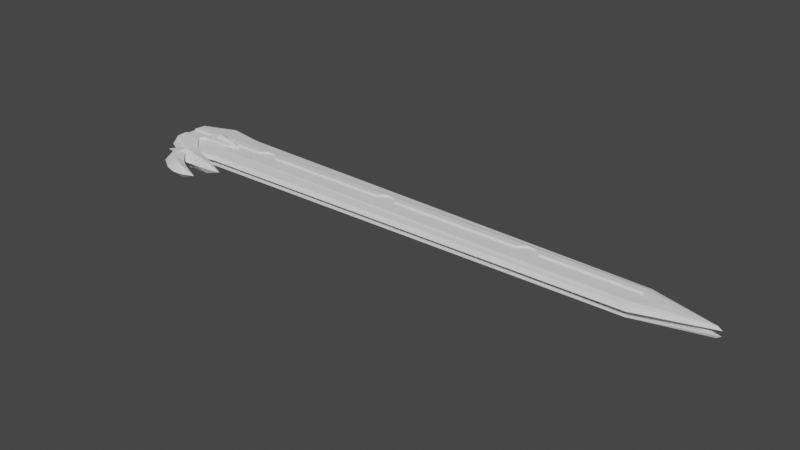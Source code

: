 # Source: crossguard9_1-4inV2.blend  (saved by Blender 2.80.75; exported with 4.5.12 LTS)
import bpy
from mathutils import Matrix  # noqa: F401  (used for matrix-valued properties, if any)

bpy.ops.wm.read_factory_settings(use_empty=True)
scene = bpy.context.scene
scene.name = 'Scene'

# ---- collections
col_sword = bpy.data.collections.new('Sword'); scene.collection.children.link(col_sword)

# ---- world
world_world = bpy.data.worlds.new('World'); scene.world = world_world
world_world.use_nodes = True; world_world.node_tree.nodes.clear()
_N = world_world.node_tree.nodes; _L = world_world.node_tree.links
n0 = _N.new('ShaderNodeOutputWorld'); n0.name = 'World Output'; n0.location = (300, 300)
n1 = _N.new('ShaderNodeBackground'); n1.name = 'Background'; n1.location = (10, 300)
n1.inputs[0].default_value = (0.05088, 0.05088, 0.05088, 1.0)
_L.new(n1.outputs[0], n0.inputs[0])
n0.is_active_output = True
world_world.color = (0.05088, 0.05088, 0.05088)
world_world.use_sun_shadow = False
world_world.sun_shadow_jitter_overblur = 0.0

# ---- meshes
me_plane = bpy.data.meshes.new('Plane')
me_plane.from_pydata([(5.949, 1.172, 0.03272), (5.728, 1.054, 0.09313), (5.949, 1.172, -0.1704), (6.281, 1.352, -0.05815), (6.281, 1.352, -0.3139), (5.728, 1.054, -0.1704), (4.62, 1.075, 0.09724), (4.62, 1.075, -0.1704), (6.536, 1.49, -0.1029), (5.628, 1.669, 0.1069), (4.467, 1.172, -0.1704), (4.467, 1.352, -0.3139), (6.536, 1.514, -0.3139), (4.613, 1.058, 0.2407), (4.613, 1.366, 0.1113), (5.781, 1.676, 0.1007), (3.332, 1.039, 0.09724), (3.332, 1.039, -0.1704), (3.332, 1.352, -0.3139), (3.332, 1.172, -0.1704), (5.949, 2.343, 0.03272), (5.728, 2.46, 0.09313), (5.789, 1.757, 0.2407), (5.949, 2.343, -0.1704), (6.281, 2.163, -0.05815), (6.281, 2.163, -0.3139), (7.15, 1.757, -0.1559), (7.15, 1.757, -0.3139), (5.728, 2.46, -0.1704), (4.62, 2.471, 0.09724), (4.62, 2.471, -0.1704), (6.536, 2.025, -0.1029), (5.628, 1.846, 0.1069), (6.165, 1.757, -0.3139), (4.467, 1.757, -0.3139), (4.467, 2.343, -0.1704), (4.467, 2.163, -0.3139), (6.536, 2.001, -0.3139), (4.613, 2.457, 0.2407), (4.613, 1.757, 0.5219), (3.438, 1.757, 0.2407), (3.532, 1.757, 0.1138), (4.613, 2.149, 0.1113), (5.781, 1.839, 0.1007), (3.332, 2.476, 0.09724), (3.332, 2.476, -0.1704), (3.332, 1.757, -0.3139), (3.332, 2.163, -0.3139), (3.332, 2.343, -0.1704), (3.332, 1.757, 0.1138), (2.864, 0.5958, 0.09724), (2.864, 0.5958, -0.1704), (5.218, -1.201, -0.3139), (5.223, -1.992, -0.08439), (3.54, -0.1865, 0.02554), (4.03, -0.5776, -0.07029), (3.109, 0.2047, 0.06139), (3.54, -0.1865, -0.2422), (3.109, 0.2047, -0.2063), (4.03, -0.5776, -0.278), (4.469, -1.84, -0.04696), (4.511, -1.222, -0.3139), (6.885, -2.192, -0.2296), (6.738, -2.046, -0.842), (8.738, -2.246, -0.842), (7.426, -2.468, -0.842), (5.96, -2.594, -0.842), (4.254, -2.655, -0.842), (5.218, -2.046, -0.842), (4.486, -2.046, -0.842), (6.709, -1.602, -0.3976), (3.383, -2.046, -0.842), (3.939, -1.154, -0.008375), (3.379, -1.243, -0.3139), (3.776, -1.822, -0.1056), (4.018, -2.287, -0.5328), (0.3562, -0.5662, -0.842), (0.3562, 0.05848, -0.2233), (5.026, -3.532, -0.842), (5.342, -4.759, -0.842), (4.168, -4.415, -0.842), (2.728, -3.491, -0.842), (5.91, -3.942, -0.842), (7.553, -4.222, -0.842), (6.481, -4.663, -0.842), (5.066, -3.194, -0.4003), (5.857, -3.673, -0.4907), (6.065, -4.249, -0.3021), (5.044, -3.914, -0.1645), (4.172, -3.476, -0.08813), (3.75, -3.145, -0.02236), (4.469, -1.851, 0.02259), (3.939, -1.163, 0.06117), (3.776, -1.83, -0.03601), (3.943, -2.076, -0.2358), (4.582, -2.756, -0.3263), (4.528, -3.106, -0.842), (3.13, -2.797, -0.06411), (3.564, -2.495, -0.009229), (3.75, -3.145, 0.06933), (3.13, -2.936, 0.02758), (3.542, -2.496, 0.08247), (2.532, -2.747, -0.0112), (3.355, -1.911, 0.06172), (3.383, -1.894, -0.05215), (2.51, -2.74, -0.08973), (5.153, -2.625, -0.842), (0.3562, 1.039, -0.1704), (0.3562, 1.037, -0.842), (0.3562, 1.172, -0.842), (0.3562, 1.352, -0.3139), (0.3562, 1.172, -0.1704), (0.3562, 1.757, -0.3139), (0.3519, 1.352, -0.842), (0.3519, 1.757, -0.842), (1.868, -0.5922, -0.2686), (0.3562, 0.5947, -0.1704), (0.3519, 2.163, -0.842), (0.3562, 2.163, -0.3139), (0.3562, 2.343, -0.1704), (0.3519, 2.343, -0.842), (0.3562, 2.476, -0.1704), (0.3519, 2.476, -0.842)], [(106, 67), (66, 106)], [(4, 12, 8, 3), (2, 4, 3, 0), (5, 2, 0, 1), (5, 1, 6, 7), (33, 12, 4), (34, 33, 4, 11), (2, 5, 7, 10), (4, 2, 10, 11), (26, 8, 12, 27), (12, 33, 27), (26, 22, 8), (1, 0, 3, 8, 15, 9), (9, 22, 13, 14), (39, 40, 13), (13, 22, 39), (14, 13, 40, 41), (9, 14, 1), (6, 1, 14), (14, 41, 6), (9, 15, 22), (22, 15, 8), (7, 6, 16, 17), (10, 7, 17, 19), (18, 11, 10, 19), (46, 34, 11, 18), (49, 16, 6, 41), (25, 24, 31, 37), (23, 20, 24, 25), (28, 21, 20, 23), (28, 30, 29, 21), (33, 25, 37), (34, 36, 25, 33), (23, 35, 30, 28), (25, 36, 35, 23), (26, 27, 37, 31), (37, 27, 33), (26, 31, 22), (21, 32, 43, 31, 24, 20), (32, 42, 38, 22), (39, 38, 40), (38, 39, 22), (42, 41, 40, 38), (32, 21, 42), (29, 42, 21), (42, 29, 41), (32, 22, 43), (22, 31, 43), (30, 45, 44, 29), (35, 48, 45, 30), (47, 48, 35, 36), (46, 47, 36, 34), (49, 41, 29, 44), (17, 16, 50, 51), (50, 56, 58, 51), (56, 54, 57, 58), (54, 55, 59, 57), (69, 61, 52, 68), (64, 62, 65), (66, 65, 62, 53), (68, 52, 70, 63), (52, 53, 62, 70), (64, 70, 62), (70, 64, 63), (61, 59, 52), (61, 69, 71, 73), (59, 55, 52), (61, 73, 59), (53, 52, 55, 60), (73, 71, 76, 77, 115), (67, 60, 75), (87, 83, 86), (85, 88, 87, 86), (83, 82, 86), (82, 78, 85, 86), (83, 87, 84), (79, 84, 87, 88), (80, 79, 88, 89), (81, 80, 89, 90), (60, 91, 93, 74), (60, 72, 92, 91), (85, 95, 89, 88), (75, 60, 74), (96, 95, 85, 78), (96, 67, 95), (60, 55, 72), (92, 93, 91), (90, 97, 81), (90, 98, 101, 99), (97, 90, 99, 100), (100, 99, 101), (94, 90, 89, 95), (93, 94, 75, 74), (75, 94, 95, 67), (90, 94, 98), (101, 103, 102, 100), (104, 103, 101, 98), (93, 104, 98, 94), (97, 100, 102, 105), (60, 67, 66, 53), (108, 107, 116, 77, 76), (46, 18, 110, 112), (19, 17, 107, 111), (18, 19, 111, 110), (109, 111, 107, 108), (113, 110, 111, 109), (112, 110, 113, 114), (57, 59, 73), (58, 57, 73, 115), (17, 51, 116, 107), (51, 58, 115, 77, 116), (118, 47, 46, 112), (117, 118, 112, 114), (48, 47, 118, 119), (120, 119, 118, 117), (121, 45, 48, 119), (120, 122, 121, 119)])
_uv = me_plane.uv_layers.new(name='UVMap')
_uv.uv.foreach_set('vector', [0.0, 0.0, 0.0, 0.0, 0.0, 0.0, 0.0, 0.0, 0.0, 0.0, 0.0, 0.0, 0.0, 0.0, 0.0, 0.0, 0.0, 0.0, 0.0, 0.0, 0.0, 0.0, 0.0, 0.0, 0.0, 0.0, 0.0, 0.0, 0.0, 0.0, 0.0, 0.0, 0.0, 0.0, 0.0, 0.0, 0.0, 0.0, 0.0, 0.0, 0.0, 0.0, 0.0, 0.0, 0.0, 0.0, 0.0, 0.0, 0.0, 0.0, 0.0, 0.0, 0.0, 0.0, 0.0, 0.0, 0.0, 0.0, 0.0, 0.0, 0.0, 0.0, 0.0, 0.0, 0.0, 0.0, 0.0, 0.0, 0.0, 0.0, 0.0, 0.0, 0.0, 0.0, 0.0, 0.0, 0.0, 0.0, 0.0, 0.0, 0.0, 0.0, 0.0, 0.0, 0.0, 0.0, 0.0, 0.0, 0.0, 0.0, 0.0, 0.0, 0.0, 0.0, 0.0, 0.0, 0.0, 0.0, 0.0, 0.0, 0.0, 0.0, 0.0, 0.0, 0.0, 0.0, 0.0, 0.0, 0.0, 0.0, 0.0, 0.0, 0.0, 0.0, 0.0, 0.0, 0.0, 0.0, 0.0, 0.0, 0.0, 0.0, 0.0, 0.0, 0.0, 0.0, 0.0, 0.0, 0.0, 0.0, 0.0, 0.0, 0.0, 0.0, 0.0, 0.0, 0.0, 0.0, 0.0, 0.0, 0.0, 0.0, 0.0, 0.0, 0.0, 0.0, 0.0, 0.0, 0.0, 0.0, 0.0, 0.0, 0.0, 0.0, 0.0, 0.0, 0.0, 0.0, 0.0, 0.0, 0.0, 0.0, 0.0, 0.0, 0.0, 0.0, 0.0, 0.0, 0.0, 0.0, 0.0, 0.0, 0.0, 0.0, 0.0, 0.0, 0.0, 0.0, 0.0, 0.0, 0.0, 0.0, 0.0, 0.0, 0.0, 0.0, 0.0, 0.0, 0.0, 0.0, 0.0, 0.0, 0.0, 0.0, 0.0, 0.0, 0.0, 0.0, 0.0, 0.0, 0.0, 0.0, 0.0, 0.0, 0.0, 0.0, 0.0, 0.0, 0.0, 0.0, 0.0, 0.0, 0.0, 0.0, 0.0, 0.0, 0.0, 0.0, 0.0, 0.0, 0.0, 0.0, 0.0, 0.0, 0.0, 0.0, 0.0, 0.0, 0.0, 0.0, 0.0, 0.0, 0.0, 0.0, 0.0, 0.0, 0.0, 0.0, 0.0, 0.0, 0.0, 0.0, 0.0, 0.0, 0.0, 0.0, 0.0, 0.0, 0.0, 0.0, 0.0, 0.0, 0.0, 0.0, 0.0, 0.0, 0.0, 0.0, 0.0, 0.0, 0.0, 0.0, 0.0, 0.0, 0.0, 0.0, 0.0, 0.0, 0.0, 0.0, 0.0, 0.0, 0.0, 0.0, 0.0, 0.0, 0.0, 0.0, 0.0, 0.0, 0.0, 0.0, 0.0, 0.0, 0.0, 0.0, 0.0, 0.0, 0.0, 0.0, 0.0, 0.0, 0.0, 0.0, 0.0, 0.0, 0.0, 0.0, 0.0, 0.0, 0.0, 0.0, 0.0, 0.0, 0.0, 0.0, 0.0, 0.0, 0.0, 0.0, 0.0, 0.0, 0.0, 0.0, 0.0, 0.0, 0.0, 0.0, 0.0, 0.0, 0.0, 0.0, 0.0, 0.0, 0.0, 0.0, 0.0, 0.0, 0.0, 0.0, 0.0, 0.0, 0.0, 0.0, 0.0, 0.0, 0.0, 0.0, 0.0, 0.0, 0.0, 0.0, 0.0, 0.0, 0.0, 0.0, 0.0, 0.0, 0.0, 0.0, 0.0, 0.0, 0.0, 0.0, 0.0, 0.0, 0.0, 0.0, 0.0, 0.0, 0.0, 0.0, 0.0, 0.0, 0.0, 0.0, 0.0, 0.0, 0.0, 0.0, 0.0, 0.0, 0.0, 0.0, 0.0, 0.0, 0.0, 0.0, 0.0, 0.0, 0.0, 0.0, 0.0, 0.0, 0.0, 0.0, 0.0, 0.0, 0.0, 0.0, 0.0, 0.0, 0.0, 0.0, 0.0, 0.0, 0.0, 0.0, 0.0, 0.0, 0.0, 0.0, 0.0, 0.0, 0.0, 0.0, 0.0, 0.0, 0.0, 0.0, 0.0, 0.0, 0.0, 0.0, 0.0, 0.0, 0.0, 0.0, 0.0, 0.0, 0.0, 0.0, 0.0, 0.0, 0.0, 0.0, 0.0, 0.0, 0.0, 0.0, 0.0, 0.0, 0.0, 0.0, 0.0, 0.0, 0.0, 0.0, 0.0, 0.0, 0.0, 0.0, 0.0, 0.0, 0.0, 0.0, 0.0, 0.0, 0.0, 0.0, 0.0, 0.0, 0.0, 0.0, 0.0, 0.0, 0.0, 0.0, 0.0, 0.0, 0.0, 0.0, 0.0, 0.0, 0.0, 0.0, 0.0, 0.0, 0.0, 0.0, 0.0, 0.0, 0.0, 0.0, 0.0, 0.0, 0.0, 0.0, 0.0, 0.0, 0.0, 0.0, 0.0, 0.0, 0.0, 0.0, 0.0, 0.0, 0.0, 0.0, 0.0, 0.0, 0.0, 0.0, 0.0, 0.0, 0.0, 0.0, 0.0, 0.0, 0.0, 0.0, 0.0, 0.0, 0.0, 0.0, 0.0, 0.0, 0.0, 0.0, 0.0, 0.0, 0.0, 0.0, 0.0, 0.0, 0.0, 0.0, 0.0, 0.0, 0.0, 0.0, 0.0, 0.0, 0.0, 0.0, 0.0, 0.0, 0.0, 0.0, 0.0, 0.0, 0.0, 0.0, 0.0, 0.0, 0.0, 0.0, 0.0, 0.0, 0.0, 0.0, 0.0, 0.0, 0.0, 0.0, 0.0, 0.0, 0.0, 0.0, 0.0, 0.0, 0.0, 0.0, 0.0, 0.0, 0.0, 0.0, 0.0, 0.0, 0.0, 0.0, 0.0, 0.0, 0.0, 0.0, 0.0, 0.0, 0.0, 0.0, 0.0, 0.0, 0.0, 0.0, 0.0, 0.0, 0.0, 0.0, 0.0, 0.0, 0.0, 0.0, 0.0, 0.0, 0.0, 0.0, 0.0, 0.0, 0.0, 0.0, 0.0, 0.0, 0.0, 0.0, 0.0, 0.0, 0.0, 0.0, 0.0, 0.0, 0.0, 0.0, 0.0, 0.0, 0.0, 0.0, 0.0, 0.0, 0.0, 0.0, 0.0, 0.0, 0.0, 0.0, 0.0, 0.0, 0.0, 0.0, 0.0, 0.0, 0.0, 0.0, 0.0, 0.0, 0.0, 0.0, 0.0, 0.0, 0.0, 0.0, 0.0, 0.0, 0.0, 0.0, 0.0, 0.0, 0.0, 0.0, 0.0, 0.0, 0.0, 0.0, 0.0, 0.0, 0.0, 0.0, 0.0, 0.0, 0.0, 0.0, 0.0, 0.0, 0.0, 0.0, 0.0, 0.0, 0.0, 0.0, 0.0, 0.0, 0.0, 0.0, 0.0, 0.0, 0.0, 0.0, 0.0, 0.0, 0.0, 0.0, 0.0, 0.0, 0.0, 0.0, 0.0, 0.0, 0.0, 0.0, 0.0, 0.0, 0.0, 0.0, 0.0, 0.0, 0.0, 0.0, 0.0, 0.0, 0.0, 0.0, 0.0, 0.0, 0.0, 0.0, 0.0, 0.0, 0.0, 0.0, 0.0, 0.0, 0.0, 0.0, 0.0, 0.0, 0.0, 0.0, 0.0, 0.0, 0.0, 0.0, 0.0, 0.0, 0.0, 0.0, 0.0, 0.0, 0.0, 0.0, 0.0, 0.0, 0.0, 0.0, 0.0, 0.0, 0.0, 0.0, 0.0, 0.0, 0.0, 0.0, 0.0, 0.0, 0.0, 0.0, 0.0, 0.0, 0.0, 0.0, 0.0, 0.0, 0.0, 0.0, 0.0, 0.0, 0.0, 0.0, 0.0, 0.0, 0.0, 0.0, 0.0, 0.0, 0.0, 0.0, 0.0, 0.0, 0.0, 0.0, 0.0, 0.0, 0.0, 0.0, 0.0, 0.0, 0.0, 0.0, 0.0, 0.0, 0.0, 0.0, 0.0, 0.0, 0.0, 0.0, 0.0, 0.0, 0.0, 0.0, 0.0, 0.0, 0.0, 0.0, 0.0, 0.0, 0.0, 0.0, 0.0, 0.0, 0.0, 0.0, 0.0, 0.0, 0.0, 0.0, 0.0, 0.0, 0.0, 0.0, 0.0, 0.0, 0.0, 0.0, 0.0, 0.0, 0.0, 0.0, 0.0, 0.0, 0.0, 0.0, 0.0, 0.0, 0.0, 0.0, 0.0, 0.0, 0.0, 0.0, 0.0, 0.0, 0.0, 0.0, 0.0, 0.0, 0.0, 0.0, 0.0, 0.0, 0.0, 0.0, 0.0, 0.0, 0.0, 0.0, 0.0, 0.0, 0.0, 0.0, 0.0, 0.0, 0.0, 0.0, 0.0, 0.0, 0.0, 0.0, 0.0, 0.0, 0.0, 0.0, 0.0, 0.0, 0.0, 0.0, 0.0, 0.0, 0.0, 0.0, 0.0, 0.0, 0.0, 0.0, 0.0, 0.0, 0.0, 0.0])
me_plane.use_remesh_preserve_volume = False
me_plane.use_remesh_preserve_attributes = False
me_plane.use_mirror_vertex_groups = False
me_plane.update()
me_plane_003 = bpy.data.meshes.new('Plane.003')
me_plane_003.from_pydata([(12.43, 0.925, -0.4096), (12.43, 0.8515, -0.4096), (12.45, 0.7807, -0.4096), (12.49, 0.7156, -0.4096), (12.54, 0.6584, -0.4096), (12.59, 0.6115, -0.4096), (12.66, 0.5767, -0.4096), (12.73, 0.5553, -0.4096), (12.8, 0.548, -0.4096), (12.88, 0.5553, -0.4096), (12.95, 0.5767, -0.4096), (13.01, 0.6115, -0.4096), (13.07, 0.6584, -0.4096), (13.12, 0.7156, -0.4096), (13.15, 0.7807, -0.4096), (13.17, 0.8515, -0.4096), (13.18, 0.925, -0.4096), (7.713, 0.925, -0.4096), (7.721, 0.8515, -0.4096), (7.742, 0.7807, -0.4096), (7.777, 0.7156, -0.4096), (7.824, 0.6584, -0.4096), (7.881, 0.6115, -0.4096), (7.946, 0.5767, -0.4096), (8.017, 0.5553, -0.4096), (8.09, 0.548, -0.4096), (8.164, 0.5553, -0.4096), (8.235, 0.5767, -0.4096), (8.3, 0.6115, -0.4096), (8.357, 0.6584, -0.4096), (8.404, 0.7156, -0.4096), (8.439, 0.7807, -0.4096), (8.46, 0.8515, -0.4096), (8.467, 0.925, -0.4096), (3.001, 0.925, -0.4096), (3.008, 0.8515, -0.4096), (3.03, 0.7807, -0.4096), (3.065, 0.7156, -0.4096), (3.111, 0.6584, -0.4096), (3.169, 0.6115, -0.4096), (3.234, 0.5767, -0.4096), (3.305, 0.5553, -0.4096), (3.378, 0.548, -0.4096), (3.452, 0.5553, -0.4096), (3.522, 0.5767, -0.4096), (3.587, 0.6115, -0.4096), (3.645, 0.6584, -0.4096), (3.692, 0.7156, -0.4096), (3.726, 0.7807, -0.4096), (3.748, 0.8515, -0.4096), (3.755, 0.925, -0.4096), (0.1122, 0.7919, -0.4096), (0.1122, 0.7328, -0.3625), (16.11, 0.7328, -0.3625), (0.1122, 0.5437, -0.3625), (16.11, 0.5437, -0.3625), (2.195, 0.1231, -0.4096), (16.11, 0.3994, -0.4096), (16.11, 0.7919, -0.4096), (16.11, 0.7328, -0.3625), (16.11, 0.7328, -0.3625), (16.4, 0.6794, -0.3625), (2.168, 0.5437, -0.3625), (0.1076, 0.3712, -0.3799), (1.088, -0.06017, -0.4096), (2.195, -0.01187, -0.4964), (16.11, 0.2643, -0.4964), (0.1122, 0.2611, -0.4964), (1.088, -0.1952, -0.4964), (0.1122, 0.7919, -0.4964), (0.1122, 0.7328, -0.4096), (0.1122, 0.7328, -0.4299), (0.1122, 0.5437, -0.4299), (0.1122, 0.3712, -0.4964), (0.1122, 0.925, -0.4096), (16.11, 0.925, -0.4096), (16.11, 0.925, -0.4096), (16.11, 0.925, -0.4096), (16.4, 0.925, -0.3625), (16.75, 0.925, -0.3625), (18.09, 0.925, -0.4096), (18.22, 0.925, -0.4964), (0.1122, 0.925, -0.4964), (16.34, 0.925, -0.4096), (2.195, 0.7328, -0.4299), (2.195, 0.7919, -0.4964), (2.195, 0.925, -0.4964), (3.755, 0.925, -0.4096), (3.748, 0.8515, -0.4096), (3.73, 0.7919, -0.4096), (3.726, 0.7807, -0.4007), (3.692, 0.7156, -0.3625), (3.701, 0.7328, -0.3625), (3.645, 0.6584, -0.3625), (3.587, 0.6115, -0.3625), (3.522, 0.5767, -0.3625), (3.452, 0.5553, -0.3625), (3.378, 0.548, -0.3625), (3.305, 0.5553, -0.3625), (3.234, 0.5767, -0.3625), (3.169, 0.6115, -0.3625), (3.111, 0.6584, -0.3625), (3.065, 0.7156, -0.3625), (3.055, 0.7328, -0.3625), (3.03, 0.7807, -0.4007), (3.001, 0.925, -0.4096), (3.008, 0.8515, -0.4096), (3.026, 0.7919, -0.4096), (8.467, 0.925, -0.4096), (8.46, 0.8515, -0.4096), (8.442, 0.7919, -0.4096), (8.439, 0.7807, -0.4007), (8.413, 0.7328, -0.3625), (8.404, 0.7156, -0.3625), (8.357, 0.6584, -0.3625), (8.3, 0.6115, -0.3625), (8.235, 0.5767, -0.3625), (8.164, 0.5553, -0.3625), (8.09, 0.548, -0.3625), (8.017, 0.5553, -0.3625), (7.946, 0.5767, -0.3625), (7.881, 0.6115, -0.3625), (7.824, 0.6584, -0.3625), (7.768, 0.7328, -0.3625), (7.777, 0.7156, -0.3625), (7.742, 0.7807, -0.4007), (7.713, 0.925, -0.4096), (7.721, 0.8515, -0.4096), (7.739, 0.7919, -0.4096), (13.18, 0.925, -0.4096), (13.17, 0.8515, -0.4096), (13.15, 0.7919, -0.4096), (13.15, 0.7807, -0.4007), (13.12, 0.7156, -0.3625), (13.13, 0.7328, -0.3625), (13.07, 0.6584, -0.3625), (13.01, 0.6115, -0.3625), (12.95, 0.5767, -0.3625), (12.88, 0.5553, -0.3625), (12.8, 0.548, -0.3625), (12.73, 0.5553, -0.3625), (12.66, 0.5767, -0.3625), (12.59, 0.6115, -0.3625), (12.54, 0.6584, -0.3625), (12.49, 0.7156, -0.3625), (12.48, 0.7328, -0.3625), (12.45, 0.7807, -0.4007), (12.43, 0.925, -0.4096), (12.43, 0.8515, -0.4096), (12.45, 0.7919, -0.4096), (2.195, 0.5437, -0.4299), (2.195, 0.3712, -0.4964), (2.195, 0.2611, -0.4964), (16.11, 0.925, -0.4964), (16.11, 0.7919, -0.4964), (16.11, 0.7328, -0.4299), (16.11, 0.5437, -0.4299), (16.11, 0.3712, -0.4964), (16.11, 0.2611, -0.4964), (17.95, 0.925, -0.4964), (17.57, 0.925, -0.4743), (17.0, 0.925, -0.4743), (16.69, 0.925, -0.4964)], [(19, 108), (2, 16), (152, 158)], [(11, 136, 135, 12), (12, 135, 133, 13), (13, 133, 134, 132, 14), (0, 147, 148, 1), (14, 132, 131, 130, 15), (1, 148, 149, 146, 2), (15, 130, 129, 16), (2, 146, 145, 144, 3), (3, 144, 143, 4), (4, 143, 142, 5), (5, 142, 141, 6), (6, 141, 140, 7), (7, 140, 139, 8), (8, 139, 138, 9), (9, 138, 137, 10), (10, 137, 136, 11), (28, 115, 114, 29), (29, 114, 113, 30), (30, 113, 112, 111, 31), (17, 126, 127, 18), (31, 111, 110, 109, 32), (18, 127, 128, 125, 19), (32, 109, 108, 33), (19, 125, 123, 124, 20), (20, 124, 122, 21), (21, 122, 121, 22), (22, 121, 120, 23), (23, 120, 119, 24), (24, 119, 118, 25), (25, 118, 117, 26), (26, 117, 116, 27), (27, 116, 115, 28), (45, 94, 93, 46), (46, 93, 91, 47), (47, 91, 92, 90, 48), (34, 105, 106, 35), (48, 90, 89, 88, 49), (35, 106, 107, 104, 36), (49, 88, 87, 50), (36, 104, 103, 102, 37), (37, 102, 101, 38), (38, 101, 100, 39), (39, 100, 99, 40), (40, 99, 98, 41), (41, 98, 97, 42), (42, 97, 96, 43), (43, 96, 95, 44), (44, 95, 94, 45), (51, 107, 106, 105, 74), (53, 134, 133, 135, 136, 137, 138, 139, 140, 141, 142, 143, 144, 145, 112, 113, 114, 115, 116, 117, 118, 119, 120, 121, 122, 124, 123, 92, 91, 93, 94, 95, 96, 97, 98, 99, 100, 101, 102, 103, 52, 54, 62, 55), (57, 55, 62, 56), (53, 55, 61, 78, 60, 59), (57, 80, 79, 61, 55), (58, 60, 78, 83), (78, 61, 79), (56, 62, 54, 63, 64), (56, 64, 68, 65), (64, 63, 67, 68), (80, 57, 66, 81), (57, 56, 65, 66), (51, 74, 82, 69), (52, 51, 70), (69, 71, 70, 51), (67, 63, 73), (73, 63, 54, 72), (54, 52, 70, 71, 72), (151, 73, 72, 150), (150, 72, 71, 84), (84, 71, 69, 85), (86, 85, 69, 82), (87, 88, 89, 128, 127, 126), (103, 104, 107, 51, 52), (123, 125, 128, 89, 90, 92), (108, 109, 110, 149, 148, 147), (145, 146, 149, 110, 111, 112), (76, 75, 58, 83, 77), (60, 58, 131, 132, 134), (130, 131, 58, 75, 129), (109, 108, 126, 127, 128, 19, 20, 21, 22, 23, 24, 25, 26, 27, 28, 29, 30, 31, 110), (147, 148, 149, 2, 3, 4, 5, 6, 7, 8, 9, 10, 11, 12, 13, 14, 131, 130, 16, 129), (105, 106, 107, 36, 37, 38, 39, 40, 41, 42, 43, 44, 45, 46, 47, 48, 89, 49, 88, 87), (151, 152, 67, 73), (65, 68, 67, 152), (154, 85, 86, 153), (155, 84, 85, 154), (156, 150, 84, 155), (157, 151, 150, 156), (66, 65, 152, 151, 157), (81, 66, 157, 159), (160, 159, 157, 156), (161, 160, 156, 155), (162, 161, 155, 154), (154, 153, 162)])
_uv = me_plane_003.uv_layers.new(name='UVMap')
_uv.uv.foreach_set('vector', [0.0, 0.0, 0.0, 0.0, 0.0, 0.0, 0.0, 0.0, 0.0, 0.0, 0.0, 0.0, 0.0, 0.0, 0.0, 0.0, 0.0, 0.0, 0.0, 0.0, 0.0, 0.0, 0.0, 0.0, 0.0, 0.0, 0.0, 0.0, 0.0, 0.0, 0.0, 0.0, 0.0, 0.0, 0.0, 0.0, 0.0, 0.0, 0.0, 0.0, 0.0, 0.0, 0.0, 0.0, 0.0, 0.0, 0.0, 0.0, 0.0, 0.0, 0.0, 0.0, 0.0, 0.0, 0.0, 0.0, 0.0, 0.0, 0.0, 0.0, 0.0, 0.0, 0.0, 0.0, 0.0, 0.0, 0.0, 0.0, 0.0, 0.0, 0.0, 0.0, 0.0, 0.0, 0.0, 0.0, 0.0, 0.0, 0.0, 0.0, 0.0, 0.0, 0.0, 0.0, 0.0, 0.0, 0.0, 0.0, 0.0, 0.0, 0.0, 0.0, 0.0, 0.0, 0.0, 0.0, 0.0, 0.0, 0.0, 0.0, 0.0, 0.0, 0.0, 0.0, 0.0, 0.0, 0.0, 0.0, 0.0, 0.0, 0.0, 0.0, 0.0, 0.0, 0.0, 0.0, 0.0, 0.0, 0.0, 0.0, 0.0, 0.0, 0.0, 0.0, 0.0, 0.0, 0.0, 0.0, 0.0, 0.0, 0.0, 0.0, 0.0, 0.0, 0.0, 0.0, 0.0, 0.0, 0.0, 0.0, 0.0, 0.0, 0.0, 0.0, 0.0, 0.0, 0.0, 0.0, 0.0, 0.0, 0.0, 0.0, 0.0, 0.0, 0.0, 0.0, 0.0, 0.0, 0.0, 0.0, 0.0, 0.0, 0.0, 0.0, 0.0, 0.0, 0.0, 0.0, 0.0, 0.0, 0.0, 0.0, 0.0, 0.0, 0.0, 0.0, 0.0, 0.0, 0.0, 0.0, 0.0, 0.0, 0.0, 0.0, 0.0, 0.0, 0.0, 0.0, 0.0, 0.0, 0.0, 0.0, 0.0, 0.0, 0.0, 0.0, 0.0, 0.0, 0.0, 0.0, 0.0, 0.0, 0.0, 0.0, 0.0, 0.0, 0.0, 0.0, 0.0, 0.0, 0.0, 0.0, 0.0, 0.0, 0.0, 0.0, 0.0, 0.0, 0.0, 0.0, 0.0, 0.0, 0.0, 0.0, 0.0, 0.0, 0.0, 0.0, 0.0, 0.0, 0.0, 0.0, 0.0, 0.0, 0.0, 0.0, 0.0, 0.0, 0.0, 0.0, 0.0, 0.0, 0.0, 0.0, 0.0, 0.0, 0.0, 0.0, 0.0, 0.0, 0.0, 0.0, 0.0, 0.0, 0.0, 0.0, 0.0, 0.0, 0.0, 0.0, 0.0, 0.0, 0.0, 0.0, 0.0, 0.0, 0.0, 0.0, 0.0, 0.0, 0.0, 0.0, 0.0, 0.0, 0.0, 0.0, 0.0, 0.0, 0.0, 0.0, 0.0, 0.0, 0.0, 0.0, 0.0, 0.0, 0.0, 0.0, 0.0, 0.0, 0.0, 0.0, 0.0, 0.0, 0.0, 0.0, 0.0, 0.0, 0.0, 0.0, 0.0, 0.0, 0.0, 0.0, 0.0, 0.0, 0.0, 0.0, 0.0, 0.0, 0.0, 0.0, 0.0, 0.0, 0.0, 0.0, 0.0, 0.0, 0.0, 0.0, 0.0, 0.0, 0.0, 0.0, 0.0, 0.0, 0.0, 0.0, 0.0, 0.0, 0.0, 0.0, 0.0, 0.0, 0.0, 0.0, 0.0, 0.0, 0.0, 0.0, 0.0, 0.0, 0.0, 0.0, 0.0, 0.0, 0.0, 0.0, 0.0, 0.0, 0.0, 0.0, 0.0, 0.0, 0.0, 0.0, 0.0, 0.0, 0.0, 0.0, 0.0, 0.0, 0.0, 0.0, 0.0, 0.0, 0.0, 0.0, 0.0, 0.0, 0.0, 0.0, 0.0, 0.0, 0.0, 0.0, 0.0, 0.0, 0.0, 0.0, 0.0, 0.0, 0.0, 0.0, 0.0, 0.0, 0.0, 0.0, 0.0, 0.0, 0.0, 0.0, 0.0, 0.0, 0.0, 0.0, 0.0, 0.0, 0.0, 0.0, 0.0, 0.0, 0.0, 0.0, 0.0, 0.0, 0.0, 0.0, 0.0, 0.0, 0.2299, 0.0, 0.229, 0.4474, 0.2286, 1.0, 0.0, 1.0, 1.0, 0.0, 0.7667, 0.0, 0.7756, 0.0, 0.8045, 0.0, 0.828, 0.0, 0.8451, 0.0, 0.855, 0.0, 0.8569, 0.0, 0.8504, 0.0, 0.8353, 0.0, 0.812, 0.0, 0.781, 0.0, 0.7436, 0.0, 0.7324, 0.0, 0.5162, 0.0, 0.5351, 0.0, 0.5972, 0.0, 0.648, 0.0, 0.6853, 0.0, 0.7077, 0.0, 0.7138, 0.0, 0.7031, 0.0, 0.6756, 0.0, 0.632, 0.0, 0.5738, 0.0, 0.5032, 0.0, 0.4819, 0.0, 0.2658, 0.0, 0.2947, 0.0, 0.3899, 0.0, 0.4679, 0.0, 0.5255, 0.0, 0.5604, 0.0, 0.5707, 0.0, 0.5558, 0.0, 0.5158, 0.0, 0.4519, 0.0, 0.3665, 0.0, 0.2627, 0.0, 0.2315, 0.0, 0.0, 0.0, 0.0, 0.0, 0.5, 0.0, 1.0, 0.0, 1.0, 0.0, 1.0, 0.0, 0.5, 0.0, 0.0, 0.0, 1.0, 0.0, 1.0, 0.0, 1.0, 0.0, 1.0, 0.0, 1.0, 0.0, 1.0, 0.0, 1.0, 0.0, 0.0, 0.0, 0.0, 0.0, 1.0, 0.0, 1.0, 0.0, 0.0, 0.0, 1.0, 0.0, 1.0, 0.0, 0.0, 0.0, 1.0, 0.0, 1.0, 0.0, 0.0, 0.0, 0.0, 0.0, 0.5, 0.0, 0.0, 0.0, 0.0, 0.0, 0.0, 0.0, 0.0, 0.0, 0.0, 0.0, 0.0, 0.0, 0.0, 0.0, 0.0, 0.0, 0.0, 0.0, 0.0, 0.0, 0.0, 0.0, 0.0, 0.0, 1.0, 0.0, 1.0, 0.0, 0.0, 0.0, 1.0, 0.0, 0.0, 0.0, 0.0, 0.0, 1.0, 0.0, 0.0, 0.0, 0.0, 1.0, 0.0, 0.0, 0.0, 0.0, 0.0, 0.0, 0.0, 0.0, 0.0, 0.0, 0.0, 0.0, 0.0, 0.0, 0.0, 0.0, 0.0, 0.0, 0.0, 0.0, 0.0, 0.0, 0.0, 0.0, 0.0, 0.0, 0.0, 0.0, 0.0, 0.0, 0.0, 0.0, 0.0, 0.0, 0.0, 0.0, 0.0, 0.0, 0.0, 0.0, 0.0, 0.0, 0.0, 0.0, 0.0, 0.0, 0.0, 0.0, 0.0, 0.0, 0.0, 0.0, 0.0, 0.0, 0.0, 0.0, 0.0, 0.0, 0.0, 0.0, 0.0, 0.0, 0.0, 0.0, 0.0, 0.0, 0.0, 0.0, 0.0, 0.0, 0.0, 0.0, 0.0, 0.0, 0.2687, 1.0, 0.2683, 0.4474, 0.2673, 0.0, 0.4804, 0.0, 0.4794, 0.4474, 0.4791, 1.0, 0.2315, 0.0, 0.2301, 0.0, 0.2299, 0.0, 0.0, 0.0, 0.0, 0.0, 0.4819, 0.0, 0.4806, 0.0, 0.4804, 0.0, 0.2673, 0.0, 0.2671, 0.0, 0.2658, 0.0, 0.5191, 1.0, 0.5187, 0.4474, 0.5178, 0.0, 0.7309, 0.0, 0.7299, 0.4474, 0.7295, 1.0, 0.7324, 0.0, 0.731, 0.0, 0.7309, 0.0, 0.5178, 0.0, 0.5176, 0.0, 0.5162, 0.0, 0.0, 0.0, 0.0, 0.0, 0.0, 0.0, 0.0, 0.0, 0.0, 0.0, 1.0, 0.0, 0.0, 0.0, 0.0, 0.0, 0.0, 0.0, 0.0, 0.0, 0.0, 0.0, 0.0, 0.0, 0.0, 0.0, 0.0, 0.0, 0.0, 0.0, 0.0, 0.0, 0.0, 0.0, 0.0, 0.0, 0.0, 0.0, 0.0, 0.0, 0.0, 0.0, 0.0, 0.0, 0.0, 0.0, 0.0, 0.0, 0.0, 0.0, 0.0, 0.0, 0.0, 0.0, 0.0, 0.0, 0.0, 0.0, 0.0, 0.0, 0.0, 0.0, 0.0, 0.0, 0.0, 0.0, 0.0, 0.0, 0.0, 0.0, 0.0, 0.0, 0.0, 0.0, 0.0, 0.0, 0.0, 0.0, 0.0, 0.0, 0.0, 0.0, 0.0, 0.0, 0.0, 0.0, 0.0, 0.0, 0.0, 0.0, 0.0, 0.0, 0.0, 0.0, 0.0, 0.0, 0.0, 0.0, 0.0, 0.0, 0.0, 0.0, 0.0, 0.0, 0.0, 0.0, 0.0, 0.0, 0.0, 0.0, 0.0, 0.0, 0.0, 0.0, 0.0, 0.0, 0.0, 0.0, 0.0, 0.0, 0.0, 0.0, 0.0, 0.0, 0.0, 0.0, 0.0, 0.0, 0.0, 0.0, 0.0, 0.0, 0.0, 0.0, 0.0, 0.0, 0.0, 0.0, 0.0, 0.0, 0.0, 0.0, 0.0, 0.0, 0.0, 0.0, 0.0, 0.0, 0.0, 0.0, 0.0, 0.0, 0.0, 0.0, 0.0, 0.0, 0.0, 0.0, 0.0, 0.0, 0.0, 0.0, 0.0, 0.0, 0.0, 0.0, 0.0, 0.0, 0.0, 0.0, 0.0, 0.0, 0.0, 0.0, 0.0, 0.0, 0.0, 0.0, 0.0, 0.0, 0.0, 0.0, 0.0, 0.0, 0.0, 0.0, 0.0, 0.0, 0.0, 0.0, 0.0, 0.0, 0.0, 0.0, 0.0, 0.0, 1.0, 0.0, 0.0, 0.0, 0.0, 0.0, 0.0, 0.0, 0.0, 0.0, 0.0, 0.0, 1.0, 0.0, 0.0, 0.0, 0.0, 0.0, 0.0, 0.0, 0.0, 0.0, 0.0, 0.0, 0.0, 0.0, 0.0, 0.0, 0.0, 0.0, 0.0, 0.0, 0.0, 0.0, 0.0, 0.0, 0.0, 0.0, 0.0, 0.0, 0.0, 0.0, 0.0, 0.0, 0.0, 0.0, 0.0, 0.0])
me_plane_003.use_remesh_preserve_volume = False
me_plane_003.use_remesh_preserve_attributes = False
me_plane_003.use_mirror_vertex_groups = False
me_plane_003.update()

# ---- objects
ob_hilt = bpy.data.objects.new('hilt', me_plane)
ob_empty = bpy.data.objects.new('Empty', None)
ob_sword = bpy.data.objects.new('sword', me_plane_003)

# ---- transforms, parenting, visibility, modifiers, constraints
ob_hilt.location = (56.23, -24.49, 11.73)
ob_hilt.scale = (13.93, 13.93, 13.93)
ob_hilt.lineart.crease_threshold = 0.0
_m = ob_hilt.modifiers.new('Mirror', 'MIRROR')
_m.use_axis = (False, False, True)
_m.use_clip = True
_m.mirror_object = ob_empty
ob_empty.location = (0.0, 0.0, 0.0)
ob_empty.empty_display_type = 'SINGLE_ARROW'
ob_empty.lineart.crease_threshold = 0.0
ob_sword.location = (56.63, -39.26, 24.25)
ob_sword.scale = (42.44, 42.44, 42.44)
ob_sword.lineart.crease_threshold = 0.0
_m = ob_sword.modifiers.new('Mirror', 'MIRROR')
_m.use_axis = (False, True, True)
_m.use_clip = True
_m.mirror_object = ob_empty

# ---- collection membership
scene.collection.objects.link(ob_hilt)
col_sword.objects.link(ob_empty)
col_sword.objects.link(ob_sword)

# ---- scene / render settings (as saved in the file)
scene.frame_start = 1; scene.frame_end = 250; scene.frame_set(2)
scene.render.engine = 'BLENDER_EEVEE_NEXT'
scene.cycles.use_denoising = False
scene.cycles.samples = 128
scene.cycles.sampling_pattern = 'TABULATED_SOBOL'
scene.cycles.use_adaptive_sampling = False
scene.cycles.use_light_tree = False
scene.view_settings.view_transform = 'Filmic'
bpy.context.view_layer.update()

# ---- added for rendering (the .blend has no active camera and no usable light): camera, sun
cam_auto = bpy.data.cameras.new('AutoCamera')
cam_auto.lens = 50.0
cam_auto.sensor_width = 36.0
cam_auto.clip_end = 12701.4
ob_auto_camera = bpy.data.objects.new('AutoCamera', cam_auto)
scene.collection.objects.link(ob_auto_camera)
ob_auto_camera.location = (1169.34, -890.107, 578.983)
ob_auto_camera.rotation_euler = (1.09748, -7.21219e-08, 0.694738)
scene.camera = ob_auto_camera
light_auto_sun = bpy.data.lights.new('AutoSun', 'SUN')
light_auto_sun.energy = 3.0
light_auto_sun.angle = 0.0523599
ob_auto_sun = bpy.data.objects.new('AutoSun', light_auto_sun)
scene.collection.objects.link(ob_auto_sun)
ob_auto_sun.rotation_euler = (0.872665, 0.174533, 0.523599)
bpy.context.view_layer.update()
